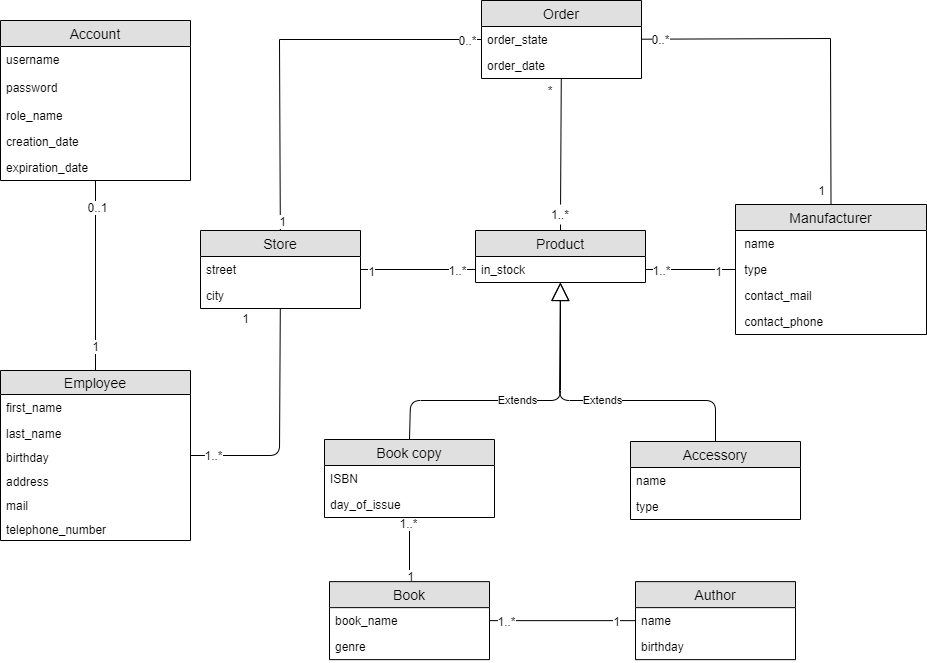

The diagram above was exported from draw.io. Its source (the exported page's mxGraphModel, read from the mxfile embedded in the PNG):
<mxGraphModel dx="2844" dy="3690" grid="1" gridSize="10" guides="1" tooltips="1" connect="1" arrows="1" fold="1" page="1" pageScale="1" pageWidth="850" pageHeight="1100" math="0" shadow="0">
  <root>
    <mxCell id="0" />
    <mxCell id="1" parent="0" />
    <mxCell id="WTK-qWz3wVf8SJQIoE4p-16" value="" style="endArrow=none;html=1;" parent="1" target="WTK-qWz3wVf8SJQIoE4p-12" edge="1" source="WTK-qWz3wVf8SJQIoE4p-5">
      <mxGeometry width="50" height="50" relative="1" as="geometry">
        <mxPoint x="240" y="-611" as="sourcePoint" />
        <mxPoint x="450" y="-750" as="targetPoint" />
        <Array as="points">
          <mxPoint x="439" y="-675" />
        </Array>
      </mxGeometry>
    </mxCell>
    <mxCell id="WTK-qWz3wVf8SJQIoE4p-19" value="1..*" style="text;html=1;align=center;verticalAlign=middle;resizable=0;points=[];labelBackgroundColor=#ffffff;" parent="WTK-qWz3wVf8SJQIoE4p-16" vertex="1" connectable="0">
      <mxGeometry x="-0.8181" y="1" relative="1" as="geometry">
        <mxPoint x="-0.4800000000000004" as="offset" />
      </mxGeometry>
    </mxCell>
    <mxCell id="WTK-qWz3wVf8SJQIoE4p-20" value="1" style="text;html=1;align=center;verticalAlign=middle;resizable=0;points=[];labelBackgroundColor=#ffffff;" parent="WTK-qWz3wVf8SJQIoE4p-16" vertex="1" connectable="0">
      <mxGeometry x="0.7857" y="3" relative="1" as="geometry">
        <mxPoint x="-33.07" y="-16.58" as="offset" />
      </mxGeometry>
    </mxCell>
    <mxCell id="Wp539RGCCRr0Wz2otSi_-24" style="edgeStyle=none;rounded=0;orthogonalLoop=1;jettySize=auto;html=1;entryX=0;entryY=0.5;entryDx=0;entryDy=0;endArrow=none;endFill=0;" parent="1" source="WTK-qWz3wVf8SJQIoE4p-12" edge="1">
      <mxGeometry relative="1" as="geometry">
        <mxPoint x="635" y="-861" as="targetPoint" />
        <Array as="points">
          <mxPoint x="500" y="-861" />
        </Array>
      </mxGeometry>
    </mxCell>
    <mxCell id="Wp539RGCCRr0Wz2otSi_-39" value="1..*" style="text;html=1;align=center;verticalAlign=middle;resizable=0;points=[];labelBackgroundColor=#ffffff;" parent="Wp539RGCCRr0Wz2otSi_-24" vertex="1" connectable="0">
      <mxGeometry x="0.7477" relative="1" as="geometry">
        <mxPoint as="offset" />
      </mxGeometry>
    </mxCell>
    <mxCell id="Wp539RGCCRr0Wz2otSi_-40" value="1" style="text;html=1;align=center;verticalAlign=middle;resizable=0;points=[];labelBackgroundColor=#ffffff;" parent="Wp539RGCCRr0Wz2otSi_-24" vertex="1" connectable="0">
      <mxGeometry x="-0.827" y="1" relative="1" as="geometry">
        <mxPoint x="24" as="offset" />
      </mxGeometry>
    </mxCell>
    <mxCell id="Wp539RGCCRr0Wz2otSi_-76" style="edgeStyle=none;rounded=0;jumpStyle=none;orthogonalLoop=1;jettySize=auto;html=1;endArrow=none;endFill=0;" parent="1" source="WTK-qWz3wVf8SJQIoE4p-12" target="Wp539RGCCRr0Wz2otSi_-55" edge="1">
      <mxGeometry relative="1" as="geometry">
        <mxPoint x="439.85434173669455" y="-688.9999999999998" as="sourcePoint" />
        <mxPoint x="638.0799999999999" y="-993.99" as="targetPoint" />
        <Array as="points">
          <mxPoint x="439" y="-1091" />
        </Array>
      </mxGeometry>
    </mxCell>
    <mxCell id="Wp539RGCCRr0Wz2otSi_-77" value="1" style="text;html=1;align=center;verticalAlign=middle;resizable=0;points=[];labelBackgroundColor=#ffffff;" parent="Wp539RGCCRr0Wz2otSi_-76" vertex="1" connectable="0">
      <mxGeometry x="-0.9445" y="-1" relative="1" as="geometry">
        <mxPoint as="offset" />
      </mxGeometry>
    </mxCell>
    <mxCell id="Wp539RGCCRr0Wz2otSi_-81" value="0..*" style="text;html=1;align=center;verticalAlign=middle;resizable=0;points=[];labelBackgroundColor=#ffffff;" parent="Wp539RGCCRr0Wz2otSi_-76" vertex="1" connectable="0">
      <mxGeometry x="0.9243" relative="1" as="geometry">
        <mxPoint as="offset" />
      </mxGeometry>
    </mxCell>
    <mxCell id="Wp539RGCCRr0Wz2otSi_-30" style="edgeStyle=none;rounded=0;orthogonalLoop=1;jettySize=auto;html=1;endArrow=none;endFill=0;" parent="1" source="Wp539RGCCRr0Wz2otSi_-8" target="Wp539RGCCRr0Wz2otSi_-12" edge="1">
      <mxGeometry relative="1" as="geometry">
        <mxPoint x="717" y="-530" as="sourcePoint" />
      </mxGeometry>
    </mxCell>
    <mxCell id="Wp539RGCCRr0Wz2otSi_-37" value="1" style="text;html=1;align=center;verticalAlign=middle;resizable=0;points=[];labelBackgroundColor=#ffffff;" parent="Wp539RGCCRr0Wz2otSi_-30" vertex="1" connectable="0">
      <mxGeometry x="0.79" relative="1" as="geometry">
        <mxPoint as="offset" />
      </mxGeometry>
    </mxCell>
    <mxCell id="Wp539RGCCRr0Wz2otSi_-38" value="1..*" style="text;html=1;align=center;verticalAlign=middle;resizable=0;points=[];labelBackgroundColor=#ffffff;" parent="Wp539RGCCRr0Wz2otSi_-30" vertex="1" connectable="0">
      <mxGeometry x="-0.7384" y="-2" relative="1" as="geometry">
        <mxPoint y="-3" as="offset" />
      </mxGeometry>
    </mxCell>
    <mxCell id="Wp539RGCCRr0Wz2otSi_-57" style="edgeStyle=none;rounded=0;orthogonalLoop=1;jettySize=auto;html=1;endArrow=none;endFill=0;exitX=0.5;exitY=0;exitDx=0;exitDy=0;" parent="1" source="fcZMozWEqGuXwx2mPQGc-15" target="Wp539RGCCRr0Wz2otSi_-55" edge="1">
      <mxGeometry relative="1" as="geometry">
        <Array as="points">
          <mxPoint x="990" y="-1092" />
        </Array>
      </mxGeometry>
    </mxCell>
    <mxCell id="Wp539RGCCRr0Wz2otSi_-72" value="1" style="text;html=1;align=center;verticalAlign=middle;resizable=0;points=[];labelBackgroundColor=#ffffff;" parent="Wp539RGCCRr0Wz2otSi_-57" vertex="1" connectable="0">
      <mxGeometry x="-0.7219" y="1" relative="1" as="geometry">
        <mxPoint x="-9.349999999999998" y="35.140000000000015" as="offset" />
      </mxGeometry>
    </mxCell>
    <mxCell id="Wp539RGCCRr0Wz2otSi_-73" value="0..*" style="text;html=1;align=center;verticalAlign=middle;resizable=0;points=[];labelBackgroundColor=#ffffff;" parent="Wp539RGCCRr0Wz2otSi_-57" vertex="1" connectable="0">
      <mxGeometry x="0.7483" y="1" relative="1" as="geometry">
        <mxPoint x="-27" y="-2.01" as="offset" />
      </mxGeometry>
    </mxCell>
    <mxCell id="50nBbEJIqnGbgMLeer7g-12" style="edgeStyle=none;rounded=0;orthogonalLoop=1;jettySize=auto;html=1;entryX=0.5;entryY=0;entryDx=0;entryDy=0;startArrow=none;startFill=0;endArrow=none;endFill=0;" parent="1" source="50nBbEJIqnGbgMLeer7g-4" target="WTK-qWz3wVf8SJQIoE4p-5" edge="1">
      <mxGeometry relative="1" as="geometry" />
    </mxCell>
    <mxCell id="50nBbEJIqnGbgMLeer7g-16" value="0..1" style="text;html=1;align=center;verticalAlign=middle;resizable=0;points=[];labelBackgroundColor=#ffffff;" parent="50nBbEJIqnGbgMLeer7g-12" vertex="1" connectable="0">
      <mxGeometry x="-0.7321" y="1" relative="1" as="geometry">
        <mxPoint as="offset" />
      </mxGeometry>
    </mxCell>
    <mxCell id="50nBbEJIqnGbgMLeer7g-17" value="1" style="text;html=1;align=center;verticalAlign=middle;resizable=0;points=[];labelBackgroundColor=#ffffff;" parent="50nBbEJIqnGbgMLeer7g-12" vertex="1" connectable="0">
      <mxGeometry x="0.7708" y="-1" relative="1" as="geometry">
        <mxPoint y="-3" as="offset" />
      </mxGeometry>
    </mxCell>
    <mxCell id="fcZMozWEqGuXwx2mPQGc-13" value="Extends" style="endArrow=block;endSize=16;endFill=0;html=1;exitX=0.5;exitY=0;exitDx=0;exitDy=0;" parent="1" source="hefvQEj1GUVhRPsJ2i9b-16" target="fcZMozWEqGuXwx2mPQGc-7" edge="1">
      <mxGeometry x="-0.0211" width="160" relative="1" as="geometry">
        <mxPoint x="760" y="-630" as="sourcePoint" />
        <mxPoint x="920" y="-630" as="targetPoint" />
        <Array as="points">
          <mxPoint x="875" y="-730" />
          <mxPoint x="719" y="-730" />
        </Array>
        <mxPoint as="offset" />
      </mxGeometry>
    </mxCell>
    <mxCell id="fcZMozWEqGuXwx2mPQGc-14" value="Extends" style="endArrow=block;endSize=16;endFill=0;html=1;exitX=0.5;exitY=0;exitDx=0;exitDy=0;" parent="1" source="Wp539RGCCRr0Wz2otSi_-8" target="fcZMozWEqGuXwx2mPQGc-7" edge="1">
      <mxGeometry x="-0.048" width="160" relative="1" as="geometry">
        <mxPoint x="810" y="-681" as="sourcePoint" />
        <mxPoint x="720" y="-790" as="targetPoint" />
        <Array as="points">
          <mxPoint x="570" y="-730" />
          <mxPoint x="720" y="-730" />
        </Array>
        <mxPoint as="offset" />
      </mxGeometry>
    </mxCell>
    <mxCell id="hefvQEj1GUVhRPsJ2i9b-16" value="Accessory" style="swimlane;fontStyle=0;childLayout=stackLayout;horizontal=1;startSize=26;fillColor=#e0e0e0;horizontalStack=0;resizeParent=1;resizeParentMax=0;resizeLast=0;collapsible=1;marginBottom=0;swimlaneFillColor=#ffffff;align=center;fontSize=14;" parent="1" vertex="1">
      <mxGeometry x="790" y="-689" width="170" height="78" as="geometry">
        <mxRectangle x="705" y="308" width="70" height="26" as="alternateBounds" />
      </mxGeometry>
    </mxCell>
    <mxCell id="hefvQEj1GUVhRPsJ2i9b-23" value="name" style="text;strokeColor=none;fillColor=none;spacingLeft=4;spacingRight=4;overflow=hidden;rotatable=0;points=[[0,0.5],[1,0.5]];portConstraint=eastwest;fontSize=12;" parent="hefvQEj1GUVhRPsJ2i9b-16" vertex="1">
      <mxGeometry y="26" width="170" height="26" as="geometry" />
    </mxCell>
    <mxCell id="hefvQEj1GUVhRPsJ2i9b-24" value="type" style="text;strokeColor=none;fillColor=none;spacingLeft=4;spacingRight=4;overflow=hidden;rotatable=0;points=[[0,0.5],[1,0.5]];portConstraint=eastwest;fontSize=12;" parent="hefvQEj1GUVhRPsJ2i9b-16" vertex="1">
      <mxGeometry y="52" width="170" height="26" as="geometry" />
    </mxCell>
    <mxCell id="fcZMozWEqGuXwx2mPQGc-29" style="edgeStyle=none;rounded=0;orthogonalLoop=1;jettySize=auto;html=1;endArrow=none;endFill=0;entryX=1;entryY=0.5;entryDx=0;entryDy=0;" parent="1" source="fcZMozWEqGuXwx2mPQGc-15" edge="1">
      <mxGeometry relative="1" as="geometry">
        <mxPoint x="1086.0120000000002" y="-519.9940000000001" as="sourcePoint" />
        <mxPoint x="805" y="-861" as="targetPoint" />
        <Array as="points" />
      </mxGeometry>
    </mxCell>
    <mxCell id="fcZMozWEqGuXwx2mPQGc-30" value="1..*" style="text;html=1;align=center;verticalAlign=middle;resizable=0;points=[];labelBackgroundColor=#ffffff;" parent="fcZMozWEqGuXwx2mPQGc-29" vertex="1" connectable="0">
      <mxGeometry x="0.8" y="-4" relative="1" as="geometry">
        <mxPoint x="6.989999999999998" y="4" as="offset" />
      </mxGeometry>
    </mxCell>
    <mxCell id="fcZMozWEqGuXwx2mPQGc-31" value="1" style="text;html=1;align=center;verticalAlign=middle;resizable=0;points=[];labelBackgroundColor=#ffffff;" parent="fcZMozWEqGuXwx2mPQGc-29" vertex="1" connectable="0">
      <mxGeometry x="-0.7867" y="1" relative="1" as="geometry">
        <mxPoint x="-8" as="offset" />
      </mxGeometry>
    </mxCell>
    <mxCell id="Wp539RGCCRr0Wz2otSi_-8" value="Book copy" style="swimlane;fontStyle=0;childLayout=stackLayout;horizontal=1;startSize=26;fillColor=#e0e0e0;horizontalStack=0;resizeParent=1;resizeParentMax=0;resizeLast=0;collapsible=1;marginBottom=0;swimlaneFillColor=#ffffff;align=center;fontSize=14;" parent="1" vertex="1">
      <mxGeometry x="484" y="-691" width="170" height="78" as="geometry">
        <mxRectangle x="705" y="308" width="70" height="26" as="alternateBounds" />
      </mxGeometry>
    </mxCell>
    <mxCell id="Wp539RGCCRr0Wz2otSi_-27" value="ISBN" style="text;strokeColor=none;fillColor=none;spacingLeft=4;spacingRight=4;overflow=hidden;rotatable=0;points=[[0,0.5],[1,0.5]];portConstraint=eastwest;fontSize=12;" parent="Wp539RGCCRr0Wz2otSi_-8" vertex="1">
      <mxGeometry y="26" width="170" height="26" as="geometry" />
    </mxCell>
    <mxCell id="Wp539RGCCRr0Wz2otSi_-48" value="day_of_issue" style="text;strokeColor=none;fillColor=none;spacingLeft=4;spacingRight=4;overflow=hidden;rotatable=0;points=[[0,0.5],[1,0.5]];portConstraint=eastwest;fontSize=12;" parent="Wp539RGCCRr0Wz2otSi_-8" vertex="1">
      <mxGeometry y="52" width="170" height="26" as="geometry" />
    </mxCell>
    <mxCell id="WTK-qWz3wVf8SJQIoE4p-12" value="Store" style="swimlane;fontStyle=0;childLayout=stackLayout;horizontal=1;startSize=26;fillColor=#e0e0e0;horizontalStack=0;resizeParent=1;resizeParentMax=0;resizeLast=0;collapsible=1;marginBottom=0;swimlaneFillColor=#ffffff;align=center;fontSize=14;" parent="1" vertex="1">
      <mxGeometry x="360" y="-900" width="160" height="78" as="geometry" />
    </mxCell>
    <mxCell id="WTK-qWz3wVf8SJQIoE4p-14" value="street" style="text;strokeColor=none;fillColor=none;spacingLeft=4;spacingRight=4;overflow=hidden;rotatable=0;points=[[0,0.5],[1,0.5]];portConstraint=eastwest;fontSize=12;" parent="WTK-qWz3wVf8SJQIoE4p-12" vertex="1">
      <mxGeometry y="26" width="160" height="26" as="geometry" />
    </mxCell>
    <mxCell id="WTK-qWz3wVf8SJQIoE4p-15" value="city" style="text;strokeColor=none;fillColor=none;spacingLeft=4;spacingRight=4;overflow=hidden;rotatable=0;points=[[0,0.5],[1,0.5]];portConstraint=eastwest;fontSize=12;" parent="WTK-qWz3wVf8SJQIoE4p-12" vertex="1">
      <mxGeometry y="52" width="160" height="26" as="geometry" />
    </mxCell>
    <mxCell id="fcZMozWEqGuXwx2mPQGc-39" style="edgeStyle=none;rounded=0;orthogonalLoop=1;jettySize=auto;html=1;endArrow=none;endFill=0;" parent="1" target="Wp539RGCCRr0Wz2otSi_-12" edge="1" source="fcZMozWEqGuXwx2mPQGc-34">
      <mxGeometry relative="1" as="geometry">
        <mxPoint x="790.5" y="-453.86" as="sourcePoint" />
        <mxPoint x="580.5" y="-508.86" as="targetPoint" />
      </mxGeometry>
    </mxCell>
    <mxCell id="fcZMozWEqGuXwx2mPQGc-40" value="1..*" style="text;html=1;align=center;verticalAlign=middle;resizable=0;points=[];labelBackgroundColor=#ffffff;" parent="fcZMozWEqGuXwx2mPQGc-39" vertex="1" connectable="0">
      <mxGeometry x="0.79" relative="1" as="geometry">
        <mxPoint as="offset" />
      </mxGeometry>
    </mxCell>
    <mxCell id="fcZMozWEqGuXwx2mPQGc-41" value="1" style="text;html=1;align=center;verticalAlign=middle;resizable=0;points=[];labelBackgroundColor=#ffffff;" parent="fcZMozWEqGuXwx2mPQGc-39" vertex="1" connectable="0">
      <mxGeometry x="-0.7384" y="-2" relative="1" as="geometry">
        <mxPoint y="2" as="offset" />
      </mxGeometry>
    </mxCell>
    <mxCell id="fcZMozWEqGuXwx2mPQGc-7" value="Product" style="swimlane;fontStyle=0;childLayout=stackLayout;horizontal=1;startSize=26;fillColor=#e0e0e0;horizontalStack=0;resizeParent=1;resizeParentMax=0;resizeLast=0;collapsible=1;marginBottom=0;swimlaneFillColor=#ffffff;align=center;fontSize=14;" parent="1" vertex="1">
      <mxGeometry x="635" y="-900" width="170" height="52" as="geometry">
        <mxRectangle x="705" y="308" width="70" height="26" as="alternateBounds" />
      </mxGeometry>
    </mxCell>
    <mxCell id="fcZMozWEqGuXwx2mPQGc-25" value="in_stock" style="text;strokeColor=none;fillColor=none;spacingLeft=4;spacingRight=4;overflow=hidden;rotatable=0;points=[[0,0.5],[1,0.5]];portConstraint=eastwest;fontSize=12;" parent="fcZMozWEqGuXwx2mPQGc-7" vertex="1">
      <mxGeometry y="26" width="170" height="26" as="geometry" />
    </mxCell>
    <mxCell id="Wp539RGCCRr0Wz2otSi_-12" value="Book" style="swimlane;fontStyle=0;childLayout=stackLayout;horizontal=1;startSize=26;fillColor=#e0e0e0;horizontalStack=0;resizeParent=1;resizeParentMax=0;resizeLast=0;collapsible=1;marginBottom=0;swimlaneFillColor=#ffffff;align=center;fontSize=14;" parent="1" vertex="1">
      <mxGeometry x="489" y="-548.86" width="160" height="78" as="geometry">
        <mxRectangle x="705" y="308" width="70" height="26" as="alternateBounds" />
      </mxGeometry>
    </mxCell>
    <mxCell id="Wp539RGCCRr0Wz2otSi_-28" value="book_name" style="text;strokeColor=none;fillColor=none;spacingLeft=4;spacingRight=4;overflow=hidden;rotatable=0;points=[[0,0.5],[1,0.5]];portConstraint=eastwest;fontSize=12;" parent="Wp539RGCCRr0Wz2otSi_-12" vertex="1">
      <mxGeometry y="26" width="160" height="26" as="geometry" />
    </mxCell>
    <mxCell id="50nBbEJIqnGbgMLeer7g-9" value="genre" style="text;strokeColor=none;fillColor=none;spacingLeft=4;spacingRight=4;overflow=hidden;rotatable=0;points=[[0,0.5],[1,0.5]];portConstraint=eastwest;fontSize=12;" parent="Wp539RGCCRr0Wz2otSi_-12" vertex="1">
      <mxGeometry y="52" width="160" height="26" as="geometry" />
    </mxCell>
    <mxCell id="fcZMozWEqGuXwx2mPQGc-34" value="Author" style="swimlane;fontStyle=0;childLayout=stackLayout;horizontal=1;startSize=26;fillColor=#e0e0e0;horizontalStack=0;resizeParent=1;resizeParentMax=0;resizeLast=0;collapsible=1;marginBottom=0;swimlaneFillColor=#ffffff;align=center;fontSize=14;" parent="1" vertex="1">
      <mxGeometry x="795" y="-548.86" width="160" height="78" as="geometry">
        <mxRectangle x="705" y="308" width="70" height="26" as="alternateBounds" />
      </mxGeometry>
    </mxCell>
    <mxCell id="fcZMozWEqGuXwx2mPQGc-37" value="name" style="text;strokeColor=none;fillColor=none;spacingLeft=4;spacingRight=4;overflow=hidden;rotatable=0;points=[[0,0.5],[1,0.5]];portConstraint=eastwest;fontSize=12;" parent="fcZMozWEqGuXwx2mPQGc-34" vertex="1">
      <mxGeometry y="26" width="160" height="26" as="geometry" />
    </mxCell>
    <mxCell id="fcZMozWEqGuXwx2mPQGc-38" value="birthday" style="text;strokeColor=none;fillColor=none;spacingLeft=4;spacingRight=4;overflow=hidden;rotatable=0;points=[[0,0.5],[1,0.5]];portConstraint=eastwest;fontSize=12;" parent="fcZMozWEqGuXwx2mPQGc-34" vertex="1">
      <mxGeometry y="52" width="160" height="26" as="geometry" />
    </mxCell>
    <mxCell id="WTK-qWz3wVf8SJQIoE4p-5" value="Employee" style="swimlane;fontStyle=0;childLayout=stackLayout;horizontal=1;startSize=24;fillColor=#e0e0e0;horizontalStack=0;resizeParent=1;resizeParentMax=0;resizeLast=0;collapsible=1;marginBottom=0;swimlaneFillColor=#ffffff;align=center;fontSize=14;" parent="1" vertex="1">
      <mxGeometry x="160" y="-760" width="190" height="170" as="geometry" />
    </mxCell>
    <mxCell id="WTK-qWz3wVf8SJQIoE4p-7" value="first_name" style="text;strokeColor=none;fillColor=none;spacingLeft=4;spacingRight=4;overflow=hidden;rotatable=0;points=[[0,0.5],[1,0.5]];portConstraint=eastwest;fontSize=12;" parent="WTK-qWz3wVf8SJQIoE4p-5" vertex="1">
      <mxGeometry y="24" width="190" height="26" as="geometry" />
    </mxCell>
    <mxCell id="WTK-qWz3wVf8SJQIoE4p-8" value="last_name" style="text;strokeColor=none;fillColor=none;spacingLeft=4;spacingRight=4;overflow=hidden;rotatable=0;points=[[0,0.5],[1,0.5]];portConstraint=eastwest;fontSize=12;" parent="WTK-qWz3wVf8SJQIoE4p-5" vertex="1">
      <mxGeometry y="50" width="190" height="24" as="geometry" />
    </mxCell>
    <mxCell id="fcZMozWEqGuXwx2mPQGc-43" value="birthday" style="text;strokeColor=none;fillColor=none;spacingLeft=4;spacingRight=4;overflow=hidden;rotatable=0;points=[[0,0.5],[1,0.5]];portConstraint=eastwest;fontSize=12;" parent="WTK-qWz3wVf8SJQIoE4p-5" vertex="1">
      <mxGeometry y="74" width="190" height="24" as="geometry" />
    </mxCell>
    <mxCell id="fcZMozWEqGuXwx2mPQGc-42" value="address" style="text;strokeColor=none;fillColor=none;spacingLeft=4;spacingRight=4;overflow=hidden;rotatable=0;points=[[0,0.5],[1,0.5]];portConstraint=eastwest;fontSize=12;" parent="WTK-qWz3wVf8SJQIoE4p-5" vertex="1">
      <mxGeometry y="98" width="190" height="24" as="geometry" />
    </mxCell>
    <mxCell id="50nBbEJIqnGbgMLeer7g-14" value="mail" style="text;strokeColor=none;fillColor=none;spacingLeft=4;spacingRight=4;overflow=hidden;rotatable=0;points=[[0,0.5],[1,0.5]];portConstraint=eastwest;fontSize=12;" parent="WTK-qWz3wVf8SJQIoE4p-5" vertex="1">
      <mxGeometry y="122" width="190" height="24" as="geometry" />
    </mxCell>
    <mxCell id="50nBbEJIqnGbgMLeer7g-15" value="telephone_number" style="text;strokeColor=none;fillColor=none;spacingLeft=4;spacingRight=4;overflow=hidden;rotatable=0;points=[[0,0.5],[1,0.5]];portConstraint=eastwest;fontSize=12;" parent="WTK-qWz3wVf8SJQIoE4p-5" vertex="1">
      <mxGeometry y="146" width="190" height="24" as="geometry" />
    </mxCell>
    <mxCell id="50nBbEJIqnGbgMLeer7g-4" value="Account" style="swimlane;fontStyle=0;childLayout=stackLayout;horizontal=1;startSize=26;fillColor=#e0e0e0;horizontalStack=0;resizeParent=1;resizeParentMax=0;resizeLast=0;collapsible=1;marginBottom=0;swimlaneFillColor=#ffffff;align=center;fontSize=14;" parent="1" vertex="1">
      <mxGeometry x="160" y="-1110" width="190" height="160" as="geometry">
        <mxRectangle x="705" y="308" width="70" height="26" as="alternateBounds" />
      </mxGeometry>
    </mxCell>
    <mxCell id="WTK-qWz3wVf8SJQIoE4p-17" value="username" style="text;strokeColor=none;fillColor=none;spacingLeft=4;spacingRight=4;overflow=hidden;rotatable=0;points=[[0,0.5],[1,0.5]];portConstraint=eastwest;fontSize=12;" parent="50nBbEJIqnGbgMLeer7g-4" vertex="1">
      <mxGeometry y="26" width="190" height="28" as="geometry" />
    </mxCell>
    <mxCell id="WTK-qWz3wVf8SJQIoE4p-18" value="password" style="text;strokeColor=none;fillColor=none;spacingLeft=4;spacingRight=4;overflow=hidden;rotatable=0;points=[[0,0.5],[1,0.5]];portConstraint=eastwest;fontSize=12;" parent="50nBbEJIqnGbgMLeer7g-4" vertex="1">
      <mxGeometry y="54" width="190" height="28" as="geometry" />
    </mxCell>
    <mxCell id="hefvQEj1GUVhRPsJ2i9b-3" value="role_name" style="text;strokeColor=none;fillColor=none;spacingLeft=4;spacingRight=4;overflow=hidden;rotatable=0;points=[[0,0.5],[1,0.5]];portConstraint=eastwest;fontSize=12;" parent="50nBbEJIqnGbgMLeer7g-4" vertex="1">
      <mxGeometry y="82" width="190" height="26" as="geometry" />
    </mxCell>
    <mxCell id="50nBbEJIqnGbgMLeer7g-13" value="creation_date" style="text;strokeColor=none;fillColor=none;spacingLeft=4;spacingRight=4;overflow=hidden;rotatable=0;points=[[0,0.5],[1,0.5]];portConstraint=eastwest;fontSize=12;" parent="50nBbEJIqnGbgMLeer7g-4" vertex="1">
      <mxGeometry y="108" width="190" height="26" as="geometry" />
    </mxCell>
    <mxCell id="50nBbEJIqnGbgMLeer7g-7" value="expiration_date" style="text;strokeColor=none;fillColor=none;spacingLeft=4;spacingRight=4;overflow=hidden;rotatable=0;points=[[0,0.5],[1,0.5]];portConstraint=eastwest;fontSize=12;" parent="50nBbEJIqnGbgMLeer7g-4" vertex="1">
      <mxGeometry y="134" width="190" height="26" as="geometry" />
    </mxCell>
    <mxCell id="Wp539RGCCRr0Wz2otSi_-55" value="Order" style="swimlane;fontStyle=0;childLayout=stackLayout;horizontal=1;startSize=26;fillColor=#e0e0e0;horizontalStack=0;resizeParent=1;resizeParentMax=0;resizeLast=0;collapsible=1;marginBottom=0;swimlaneFillColor=#ffffff;align=center;fontSize=14;" parent="1" vertex="1">
      <mxGeometry x="641" y="-1130" width="160" height="78" as="geometry">
        <mxRectangle x="705" y="308" width="70" height="26" as="alternateBounds" />
      </mxGeometry>
    </mxCell>
    <mxCell id="50nBbEJIqnGbgMLeer7g-2" value="order_state" style="text;strokeColor=none;fillColor=none;spacingLeft=4;spacingRight=4;overflow=hidden;rotatable=0;points=[[0,0.5],[1,0.5]];portConstraint=eastwest;fontSize=12;" parent="Wp539RGCCRr0Wz2otSi_-55" vertex="1">
      <mxGeometry y="26" width="160" height="26" as="geometry" />
    </mxCell>
    <mxCell id="Wp539RGCCRr0Wz2otSi_-82" value="order_date" style="text;strokeColor=none;fillColor=none;spacingLeft=4;spacingRight=4;overflow=hidden;rotatable=0;points=[[0,0.5],[1,0.5]];portConstraint=eastwest;fontSize=12;" parent="Wp539RGCCRr0Wz2otSi_-55" vertex="1">
      <mxGeometry y="52" width="160" height="26" as="geometry" />
    </mxCell>
    <mxCell id="CprDg94Eb6lvWOAkMGH3-5" value="" style="endArrow=none;html=1;" edge="1" parent="1" source="CprDg94Eb6lvWOAkMGH3-7" target="Wp539RGCCRr0Wz2otSi_-55">
      <mxGeometry width="50" height="50" relative="1" as="geometry">
        <mxPoint x="590" y="-860" as="sourcePoint" />
        <mxPoint x="640" y="-910" as="targetPoint" />
      </mxGeometry>
    </mxCell>
    <mxCell id="fcZMozWEqGuXwx2mPQGc-15" value="Manufacturer" style="swimlane;fontStyle=0;childLayout=stackLayout;horizontal=1;startSize=26;fillColor=#e0e0e0;horizontalStack=0;resizeParent=1;resizeParentMax=0;resizeLast=0;collapsible=1;marginBottom=0;swimlaneFillColor=#ffffff;align=center;fontSize=14;" parent="1" vertex="1">
      <mxGeometry x="895" y="-926" width="191" height="130" as="geometry">
        <mxRectangle x="950" y="-926" width="70" height="26" as="alternateBounds" />
      </mxGeometry>
    </mxCell>
    <mxCell id="fcZMozWEqGuXwx2mPQGc-21" value=" name" style="text;strokeColor=none;fillColor=none;spacingLeft=4;spacingRight=4;overflow=hidden;rotatable=0;points=[[0,0.5],[1,0.5]];portConstraint=eastwest;fontSize=12;" parent="fcZMozWEqGuXwx2mPQGc-15" vertex="1">
      <mxGeometry y="26" width="191" height="26" as="geometry" />
    </mxCell>
    <mxCell id="fcZMozWEqGuXwx2mPQGc-32" value=" type" style="text;strokeColor=none;fillColor=none;spacingLeft=4;spacingRight=4;overflow=hidden;rotatable=0;points=[[0,0.5],[1,0.5]];portConstraint=eastwest;fontSize=12;" parent="fcZMozWEqGuXwx2mPQGc-15" vertex="1">
      <mxGeometry y="52" width="191" height="26" as="geometry" />
    </mxCell>
    <mxCell id="fcZMozWEqGuXwx2mPQGc-23" value=" contact_mail" style="text;strokeColor=none;fillColor=none;spacingLeft=4;spacingRight=4;overflow=hidden;rotatable=0;points=[[0,0.5],[1,0.5]];portConstraint=eastwest;fontSize=12;" parent="fcZMozWEqGuXwx2mPQGc-15" vertex="1">
      <mxGeometry y="78" width="191" height="26" as="geometry" />
    </mxCell>
    <mxCell id="fcZMozWEqGuXwx2mPQGc-24" value=" contact_phone" style="text;strokeColor=none;fillColor=none;spacingLeft=4;spacingRight=4;overflow=hidden;rotatable=0;points=[[0,0.5],[1,0.5]];portConstraint=eastwest;fontSize=12;" parent="fcZMozWEqGuXwx2mPQGc-15" vertex="1">
      <mxGeometry y="104" width="191" height="26" as="geometry" />
    </mxCell>
    <mxCell id="CprDg94Eb6lvWOAkMGH3-7" value="1..*" style="text;html=1;strokeColor=none;fillColor=none;align=center;verticalAlign=middle;whiteSpace=wrap;rounded=0;" vertex="1" parent="1">
      <mxGeometry x="700" y="-926" width="40" height="20" as="geometry" />
    </mxCell>
    <mxCell id="CprDg94Eb6lvWOAkMGH3-8" value="" style="endArrow=none;html=1;" edge="1" parent="1" source="fcZMozWEqGuXwx2mPQGc-7" target="CprDg94Eb6lvWOAkMGH3-7">
      <mxGeometry width="50" height="50" relative="1" as="geometry">
        <mxPoint x="720.1198156682026" y="-900" as="sourcePoint" />
        <mxPoint x="720.8202764976959" y="-1052" as="targetPoint" />
      </mxGeometry>
    </mxCell>
    <mxCell id="CprDg94Eb6lvWOAkMGH3-9" value="*" style="text;html=1;strokeColor=none;fillColor=none;align=center;verticalAlign=middle;whiteSpace=wrap;rounded=0;" vertex="1" parent="1">
      <mxGeometry x="690" y="-1050" width="40" height="20" as="geometry" />
    </mxCell>
  </root>
</mxGraphModel>